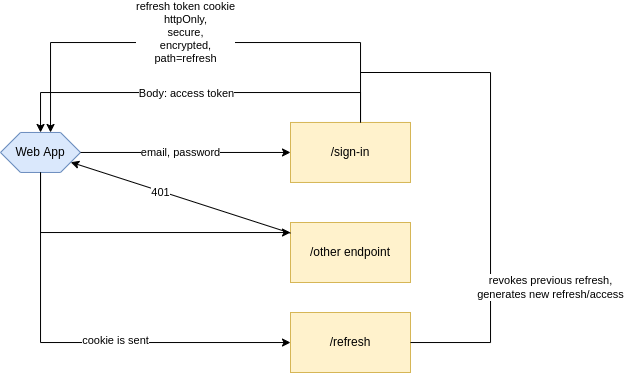

The diagram above was exported from draw.io. Its source (the exported page's mxGraphModel, read from the mxfile embedded in the PNG):
<mxGraphModel dx="917" dy="537" grid="1" gridSize="10" guides="1" tooltips="1" connect="1" arrows="1" fold="1" page="1" pageScale="1" pageWidth="1169" pageHeight="827" math="0" shadow="0">
  <root>
    <mxCell id="6PO0O4R2H0_-5CqDhUr9-0" />
    <mxCell id="6PO0O4R2H0_-5CqDhUr9-1" parent="6PO0O4R2H0_-5CqDhUr9-0" />
    <mxCell id="6PO0O4R2H0_-5CqDhUr9-2" value="Web App" style="shape=hexagon;perimeter=hexagonPerimeter2;whiteSpace=wrap;html=1;fixedSize=1;strokeColor=#6c8ebf;fillColor=#dae8fc;" vertex="1" parent="6PO0O4R2H0_-5CqDhUr9-1">
      <mxGeometry x="190" y="259.97" width="80" height="40" as="geometry" />
    </mxCell>
    <mxCell id="6PO0O4R2H0_-5CqDhUr9-5" value="" style="endArrow=classic;startArrow=none;html=1;rounded=0;startFill=0;" edge="1" parent="6PO0O4R2H0_-5CqDhUr9-1" source="6PO0O4R2H0_-5CqDhUr9-2" target="6PO0O4R2H0_-5CqDhUr9-6">
      <mxGeometry width="50" height="50" relative="1" as="geometry">
        <mxPoint x="520" y="739.97" as="sourcePoint" />
        <mxPoint x="470" y="279.97" as="targetPoint" />
      </mxGeometry>
    </mxCell>
    <mxCell id="KYHsGcnbjAUUDXQlXjtL-7" value="email, password" style="edgeLabel;html=1;align=center;verticalAlign=middle;resizable=0;points=[];" vertex="1" connectable="0" parent="6PO0O4R2H0_-5CqDhUr9-5">
      <mxGeometry x="-0.1819" y="-1" relative="1" as="geometry">
        <mxPoint x="14" y="-1" as="offset" />
      </mxGeometry>
    </mxCell>
    <mxCell id="6PO0O4R2H0_-5CqDhUr9-6" value="/sign-in" style="rounded=0;whiteSpace=wrap;html=1;strokeColor=#d6b656;fillColor=#fff2cc;" vertex="1" parent="6PO0O4R2H0_-5CqDhUr9-1">
      <mxGeometry x="480" y="249.97" width="120" height="60" as="geometry" />
    </mxCell>
    <mxCell id="KYHsGcnbjAUUDXQlXjtL-0" value="" style="endArrow=classic;html=1;rounded=0;edgeStyle=orthogonalEdgeStyle;" edge="1" parent="6PO0O4R2H0_-5CqDhUr9-1" source="6PO0O4R2H0_-5CqDhUr9-6" target="6PO0O4R2H0_-5CqDhUr9-2">
      <mxGeometry width="50" height="50" relative="1" as="geometry">
        <mxPoint x="440" y="459.97" as="sourcePoint" />
        <mxPoint x="490" y="409.97" as="targetPoint" />
        <Array as="points">
          <mxPoint x="550" y="220" />
          <mxPoint x="230" y="220" />
        </Array>
      </mxGeometry>
    </mxCell>
    <mxCell id="KYHsGcnbjAUUDXQlXjtL-1" value="Body: access token" style="edgeLabel;html=1;align=center;verticalAlign=middle;resizable=0;points=[];" vertex="1" connectable="0" parent="KYHsGcnbjAUUDXQlXjtL-0">
      <mxGeometry x="0.1222" y="1" relative="1" as="geometry">
        <mxPoint x="14" as="offset" />
      </mxGeometry>
    </mxCell>
    <mxCell id="KYHsGcnbjAUUDXQlXjtL-2" value="" style="endArrow=classic;html=1;rounded=0;edgeStyle=orthogonalEdgeStyle;" edge="1" parent="6PO0O4R2H0_-5CqDhUr9-1" source="6PO0O4R2H0_-5CqDhUr9-6" target="6PO0O4R2H0_-5CqDhUr9-2">
      <mxGeometry width="50" height="50" relative="1" as="geometry">
        <mxPoint x="550.0322580645161" y="319.9699999999999" as="sourcePoint" />
        <mxPoint x="240.0322580645161" y="309.9699999999999" as="targetPoint" />
        <Array as="points">
          <mxPoint x="550" y="170" />
          <mxPoint x="240" y="170" />
        </Array>
      </mxGeometry>
    </mxCell>
    <mxCell id="KYHsGcnbjAUUDXQlXjtL-3" value="refresh token cookie&lt;br&gt;httpOnly,&lt;br&gt;secure,&lt;br&gt;encrypted,&lt;br&gt;path=refresh" style="edgeLabel;html=1;align=center;verticalAlign=middle;resizable=0;points=[];" vertex="1" connectable="0" parent="KYHsGcnbjAUUDXQlXjtL-2">
      <mxGeometry x="0.1222" y="1" relative="1" as="geometry">
        <mxPoint x="14" y="-11" as="offset" />
      </mxGeometry>
    </mxCell>
    <mxCell id="KYHsGcnbjAUUDXQlXjtL-4" value="/refresh" style="rounded=0;whiteSpace=wrap;html=1;strokeColor=#d6b656;fillColor=#fff2cc;" vertex="1" parent="6PO0O4R2H0_-5CqDhUr9-1">
      <mxGeometry x="480" y="440" width="120" height="60" as="geometry" />
    </mxCell>
    <mxCell id="KYHsGcnbjAUUDXQlXjtL-5" value="" style="endArrow=none;html=1;rounded=0;edgeStyle=orthogonalEdgeStyle;" edge="1" parent="6PO0O4R2H0_-5CqDhUr9-1" source="KYHsGcnbjAUUDXQlXjtL-4">
      <mxGeometry width="50" height="50" relative="1" as="geometry">
        <mxPoint x="650" y="390" as="sourcePoint" />
        <mxPoint x="550" y="200" as="targetPoint" />
        <Array as="points">
          <mxPoint x="680" y="470" />
          <mxPoint x="680" y="200" />
        </Array>
      </mxGeometry>
    </mxCell>
    <mxCell id="KYHsGcnbjAUUDXQlXjtL-11" value="revokes previous refresh,&lt;br&gt;generates new refresh/access" style="edgeLabel;html=1;align=center;verticalAlign=middle;resizable=0;points=[];" vertex="1" connectable="0" parent="KYHsGcnbjAUUDXQlXjtL-5">
      <mxGeometry x="-0.4599" relative="1" as="geometry">
        <mxPoint x="60" y="-6" as="offset" />
      </mxGeometry>
    </mxCell>
    <mxCell id="KYHsGcnbjAUUDXQlXjtL-6" value="/other endpoint" style="rounded=0;whiteSpace=wrap;html=1;strokeColor=#d6b656;fillColor=#fff2cc;" vertex="1" parent="6PO0O4R2H0_-5CqDhUr9-1">
      <mxGeometry x="480" y="350" width="120" height="60" as="geometry" />
    </mxCell>
    <mxCell id="KYHsGcnbjAUUDXQlXjtL-8" value="" style="endArrow=classic;html=1;rounded=0;edgeStyle=orthogonalEdgeStyle;" edge="1" parent="6PO0O4R2H0_-5CqDhUr9-1" source="6PO0O4R2H0_-5CqDhUr9-2" target="KYHsGcnbjAUUDXQlXjtL-6">
      <mxGeometry width="50" height="50" relative="1" as="geometry">
        <mxPoint x="280" y="460" as="sourcePoint" />
        <mxPoint x="330" y="410" as="targetPoint" />
        <Array as="points">
          <mxPoint x="230" y="360" />
        </Array>
      </mxGeometry>
    </mxCell>
    <mxCell id="KYHsGcnbjAUUDXQlXjtL-10" value="" style="endArrow=classic;html=1;rounded=0;edgeStyle=orthogonalEdgeStyle;" edge="1" parent="6PO0O4R2H0_-5CqDhUr9-1" source="6PO0O4R2H0_-5CqDhUr9-2" target="KYHsGcnbjAUUDXQlXjtL-4">
      <mxGeometry width="50" height="50" relative="1" as="geometry">
        <mxPoint x="300" y="550" as="sourcePoint" />
        <mxPoint x="350" y="500" as="targetPoint" />
        <Array as="points">
          <mxPoint x="230" y="470" />
        </Array>
      </mxGeometry>
    </mxCell>
    <mxCell id="KYHsGcnbjAUUDXQlXjtL-12" value="cookie is sent" style="edgeLabel;html=1;align=center;verticalAlign=middle;resizable=0;points=[];" vertex="1" connectable="0" parent="KYHsGcnbjAUUDXQlXjtL-10">
      <mxGeometry x="0.1633" y="2" relative="1" as="geometry">
        <mxPoint as="offset" />
      </mxGeometry>
    </mxCell>
    <mxCell id="KYHsGcnbjAUUDXQlXjtL-13" value="" style="endArrow=classic;html=1;rounded=0;" edge="1" parent="6PO0O4R2H0_-5CqDhUr9-1" source="KYHsGcnbjAUUDXQlXjtL-6" target="6PO0O4R2H0_-5CqDhUr9-2">
      <mxGeometry width="50" height="50" relative="1" as="geometry">
        <mxPoint x="320" y="460" as="sourcePoint" />
        <mxPoint x="370" y="410" as="targetPoint" />
      </mxGeometry>
    </mxCell>
    <mxCell id="KYHsGcnbjAUUDXQlXjtL-14" value="401" style="edgeLabel;html=1;align=center;verticalAlign=middle;resizable=0;points=[];" vertex="1" connectable="0" parent="KYHsGcnbjAUUDXQlXjtL-13">
      <mxGeometry x="0.1848" y="1" relative="1" as="geometry">
        <mxPoint as="offset" />
      </mxGeometry>
    </mxCell>
  </root>
</mxGraphModel>